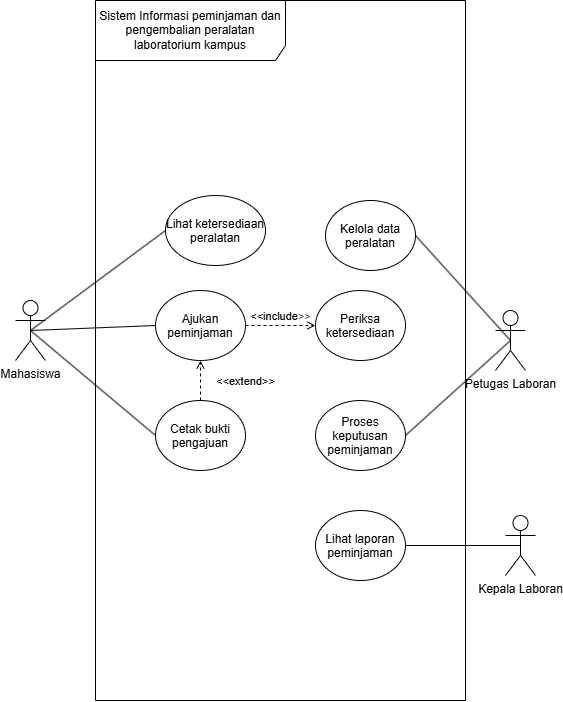

The diagram above was exported from draw.io. Its source (the exported page's mxGraphModel, read from the mxfile embedded in the PNG):
<mxGraphModel dx="557" dy="605" grid="1" gridSize="10" guides="1" tooltips="1" connect="1" arrows="1" fold="1" page="1" pageScale="1" pageWidth="850" pageHeight="1100" math="0" shadow="0">
  <root>
    <mxCell id="0" />
    <mxCell id="1" parent="0" />
    <mxCell id="SQwC-d7H3dwAIJVZBlsi-7" parent="1" style="shape=umlFrame;whiteSpace=wrap;html=1;pointerEvents=0;recursiveResize=0;container=1;collapsible=0;width=190;height=60;" value="Sistem Informasi peminjaman dan pengembalian peralatan laboratorium kampus" vertex="1">
      <mxGeometry height="700" width="370" x="100" y="20" as="geometry" />
    </mxCell>
    <mxCell id="SQwC-d7H3dwAIJVZBlsi-8" parent="SQwC-d7H3dwAIJVZBlsi-7" style="ellipse;" value="Kelola data&#10;peralatan" vertex="1">
      <mxGeometry height="70" width="90" x="230" y="200" as="geometry" />
    </mxCell>
    <mxCell id="SQwC-d7H3dwAIJVZBlsi-9" parent="SQwC-d7H3dwAIJVZBlsi-7" style="ellipse;" value="Lihat ketersediaan&#10;peralatan" vertex="1">
      <mxGeometry height="70" width="100" x="70" y="195" as="geometry" />
    </mxCell>
    <mxCell id="SQwC-d7H3dwAIJVZBlsi-14" parent="SQwC-d7H3dwAIJVZBlsi-7" style="ellipse;" value="Periksa&#10;ketersediaan" vertex="1">
      <mxGeometry height="70" width="90" x="220" y="290" as="geometry" />
    </mxCell>
    <mxCell id="SQwC-d7H3dwAIJVZBlsi-15" parent="SQwC-d7H3dwAIJVZBlsi-7" style="ellipse;" value="Proses&#10;keputusan&#10;peminjaman" vertex="1">
      <mxGeometry height="70" width="90" x="220" y="400" as="geometry" />
    </mxCell>
    <mxCell id="SQwC-d7H3dwAIJVZBlsi-16" parent="SQwC-d7H3dwAIJVZBlsi-7" style="ellipse;" value="Cetak bukti&#10;pengajuan" vertex="1">
      <mxGeometry height="70" width="90" x="60" y="400" as="geometry" />
    </mxCell>
    <mxCell id="SQwC-d7H3dwAIJVZBlsi-17" parent="SQwC-d7H3dwAIJVZBlsi-7" style="ellipse;" value="Ajukan&#10;peminjaman" vertex="1">
      <mxGeometry height="70" width="90" x="60" y="290" as="geometry" />
    </mxCell>
    <mxCell id="SQwC-d7H3dwAIJVZBlsi-18" parent="SQwC-d7H3dwAIJVZBlsi-7" style="ellipse;" value="Lihat laporan&#10;peminjaman" vertex="1">
      <mxGeometry height="70" width="90" x="220" y="510" as="geometry" />
    </mxCell>
    <mxCell id="SQwC-d7H3dwAIJVZBlsi-30" edge="1" parent="SQwC-d7H3dwAIJVZBlsi-7" source="SQwC-d7H3dwAIJVZBlsi-16" style="endArrow=open;html=1;rounded=0;align=center;verticalAlign=bottom;dashed=1;endFill=0;labelBackgroundColor=none;exitX=0.5;exitY=0;exitDx=0;exitDy=0;entryX=0.5;entryY=1;entryDx=0;entryDy=0;" target="SQwC-d7H3dwAIJVZBlsi-17" value="&amp;lt;&amp;lt;extend&amp;gt;&amp;gt;">
      <mxGeometry relative="1" x="-0.5" y="-45" as="geometry">
        <mxPoint as="offset" />
        <mxPoint x="100" y="450" as="sourcePoint" />
        <mxPoint x="260" y="450" as="targetPoint" />
      </mxGeometry>
    </mxCell>
    <mxCell id="SQwC-d7H3dwAIJVZBlsi-31" connectable="0" parent="SQwC-d7H3dwAIJVZBlsi-30" style="resizable=0;html=1;align=center;verticalAlign=top;labelBackgroundColor=none;" value="" vertex="1">
      <mxGeometry relative="1" as="geometry" />
    </mxCell>
    <mxCell id="SQwC-d7H3dwAIJVZBlsi-32" edge="1" parent="SQwC-d7H3dwAIJVZBlsi-7" source="SQwC-d7H3dwAIJVZBlsi-17" style="endArrow=open;html=1;rounded=0;align=center;verticalAlign=bottom;dashed=1;endFill=0;labelBackgroundColor=none;exitX=1;exitY=0.5;exitDx=0;exitDy=0;entryX=0;entryY=0.5;entryDx=0;entryDy=0;" target="SQwC-d7H3dwAIJVZBlsi-14" value="&amp;lt;&amp;lt;include&lt;span style=&quot;color: rgb(63, 63, 63); background-color: transparent;&quot;&gt;&amp;gt;&amp;gt;&lt;/span&gt;">
      <mxGeometry relative="1" as="geometry">
        <mxPoint x="100" y="450" as="sourcePoint" />
        <mxPoint x="260" y="450" as="targetPoint" />
      </mxGeometry>
    </mxCell>
    <mxCell id="SQwC-d7H3dwAIJVZBlsi-33" connectable="0" parent="SQwC-d7H3dwAIJVZBlsi-32" style="resizable=0;html=1;align=center;verticalAlign=top;labelBackgroundColor=none;" value="" vertex="1">
      <mxGeometry relative="1" as="geometry" />
    </mxCell>
    <mxCell id="SQwC-d7H3dwAIJVZBlsi-10" edge="1" parent="1" source="SQwC-d7H3dwAIJVZBlsi-11" style="edgeStyle=none;html=1;exitX=0.5;exitY=0.5;exitDx=0;exitDy=0;exitPerimeter=0;entryX=1;entryY=0.5;entryDx=0;entryDy=0;endArrow=none;endFill=0;" target="SQwC-d7H3dwAIJVZBlsi-8">
      <mxGeometry relative="1" as="geometry" />
    </mxCell>
    <mxCell id="SQwC-d7H3dwAIJVZBlsi-11" parent="1" style="shape=umlActor;verticalLabelPosition=bottom;verticalAlign=top;html=1;" value="Petugas Laboran" vertex="1">
      <mxGeometry height="60" width="30" x="500" y="330" as="geometry" />
    </mxCell>
    <mxCell id="SQwC-d7H3dwAIJVZBlsi-12" edge="1" parent="1" source="SQwC-d7H3dwAIJVZBlsi-13" style="edgeStyle=none;html=1;exitX=0.5;exitY=0.5;exitDx=0;exitDy=0;exitPerimeter=0;entryX=0;entryY=0.5;entryDx=0;entryDy=0;endArrow=none;endFill=0;" target="SQwC-d7H3dwAIJVZBlsi-9">
      <mxGeometry relative="1" as="geometry" />
    </mxCell>
    <mxCell id="SQwC-d7H3dwAIJVZBlsi-13" parent="1" style="shape=umlActor;verticalLabelPosition=bottom;verticalAlign=top;html=1;" value="Mahasiswa" vertex="1">
      <mxGeometry height="60" width="30" x="20" y="320" as="geometry" />
    </mxCell>
    <mxCell id="SQwC-d7H3dwAIJVZBlsi-21" parent="1" style="shape=umlActor;verticalLabelPosition=bottom;verticalAlign=top;html=1;" value="Kepala Laboran" vertex="1">
      <mxGeometry height="60" width="30" x="510" y="535" as="geometry" />
    </mxCell>
    <mxCell id="SQwC-d7H3dwAIJVZBlsi-24" edge="1" parent="1" source="SQwC-d7H3dwAIJVZBlsi-17" style="edgeStyle=none;html=1;exitX=0;exitY=0.5;exitDx=0;exitDy=0;entryX=0.5;entryY=0.5;entryDx=0;entryDy=0;entryPerimeter=0;endArrow=none;endFill=0;" target="SQwC-d7H3dwAIJVZBlsi-13">
      <mxGeometry relative="1" as="geometry" />
    </mxCell>
    <mxCell id="SQwC-d7H3dwAIJVZBlsi-25" edge="1" parent="1" source="SQwC-d7H3dwAIJVZBlsi-16" style="edgeStyle=none;html=1;exitX=0;exitY=0.5;exitDx=0;exitDy=0;entryX=0.5;entryY=0.5;entryDx=0;entryDy=0;entryPerimeter=0;endArrow=none;endFill=0;" target="SQwC-d7H3dwAIJVZBlsi-13">
      <mxGeometry relative="1" as="geometry" />
    </mxCell>
    <mxCell id="SQwC-d7H3dwAIJVZBlsi-28" edge="1" parent="1" source="SQwC-d7H3dwAIJVZBlsi-18" style="edgeStyle=none;html=1;exitX=1;exitY=0.5;exitDx=0;exitDy=0;entryX=0.5;entryY=0.5;entryDx=0;entryDy=0;entryPerimeter=0;endArrow=none;endFill=0;" target="SQwC-d7H3dwAIJVZBlsi-21">
      <mxGeometry relative="1" as="geometry" />
    </mxCell>
    <mxCell id="SQwC-d7H3dwAIJVZBlsi-29" edge="1" parent="1" source="SQwC-d7H3dwAIJVZBlsi-15" style="edgeStyle=none;html=1;exitX=1;exitY=0.5;exitDx=0;exitDy=0;entryX=0.5;entryY=0.5;entryDx=0;entryDy=0;entryPerimeter=0;endArrow=none;endFill=0;" target="SQwC-d7H3dwAIJVZBlsi-11">
      <mxGeometry relative="1" as="geometry" />
    </mxCell>
  </root>
</mxGraphModel>